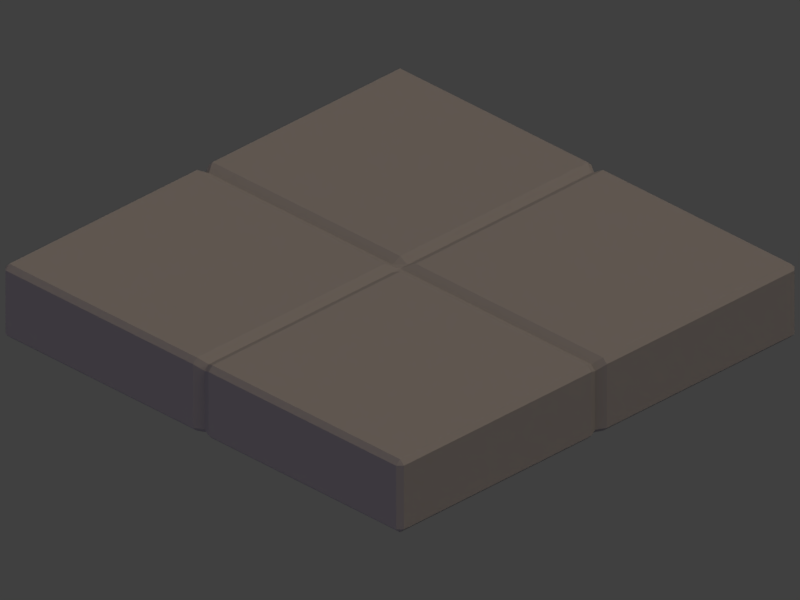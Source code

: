 # Source: floor_2x2.blend  (saved by Blender 2.77.0; exported with 4.5.12 LTS)
import bpy
from mathutils import Matrix  # noqa: F401  (used for matrix-valued properties, if any)

bpy.ops.wm.read_factory_settings(use_empty=True)
scene = bpy.context.scene
scene.name = 'Scene'

# ---- collections
col_collection_1 = bpy.data.collections.new('Collection 1'); scene.collection.children.link(col_collection_1)

# ---- materials (node trees are filled in below, after node groups)
mat_material = bpy.data.materials.new('Material')
mat_material.alpha_threshold = 0.0
mat_material.use_transparent_shadow = False
mat_material.diffuse_color = (0.3264, 0.3264, 0.3264, 1.0)
mat_material.roughness = 0.5
mat_material.specular_intensity = 0.2
mat_material.line_color = (0.0, 0.0, 0.0, 1.0)

# ---- material node trees

# ---- world
world_world = bpy.data.worlds.new('World'); scene.world = world_world
world_world.color = (0.05088, 0.05088, 0.05088)
world_world.use_sun_shadow = False
world_world.sun_shadow_jitter_overblur = 0.0
world_world.cycles.sampling_method = 'MANUAL'
world_world.light_settings.distance = 1.0

# ---- cameras
cam_camera = bpy.data.cameras.new('Camera')
cam_camera.type = 'ORTHO'
cam_camera.clip_end = 100.0
cam_camera.lens = 35.0
cam_camera.sensor_width = 32.0
cam_camera.sensor_height = 18.0
cam_camera.ortho_scale = 2.84
cam_camera.dof.focus_distance = 0.0
cam_camera.dof.aperture_fstop = 128.0

# ---- lights
light_filllight = bpy.data.lights.new('FillLight', 'SUN')
light_filllight.color = (0.7398, 0.6076, 1.0)
light_filllight.transmission_factor = 0.0
light_filllight.angle = 1.571
light_filllight.energy = 0.25
light_filllight.shadow_buffer_clip_start = 0.5
light_filllight.shadow_soft_size = 1.0
light_filllight.shadow_cascade_max_distance = 1000.0
light_keylight = bpy.data.lights.new('KeyLight', 'SUN')
light_keylight.color = (0.814, 0.6377, 0.5099)
light_keylight.transmission_factor = 0.0
light_keylight.angle = 1.571
light_keylight.energy = 1.25
light_keylight.shadow_buffer_clip_start = 0.5
light_keylight.shadow_soft_size = 1.0
light_keylight.shadow_cascade_max_distance = 1000.0
light_rimlight = bpy.data.lights.new('RimLight', 'SUN')
light_rimlight.color = (0.7067, 0.7067, 0.7067)
light_rimlight.transmission_factor = 0.0
light_rimlight.angle = 1.571
light_rimlight.energy = 0.25
light_rimlight.shadow_buffer_clip_start = 0.5
light_rimlight.shadow_soft_size = 1.0
light_rimlight.shadow_cascade_max_distance = 1000.0

# ---- meshes
me_cube = bpy.data.meshes.new('Cube')
me_cube.from_pydata([(0.9805, 1.0, -0.2805), (1.0, 0.9805, -0.2805), (0.9805, 0.9805, -0.3), (0.9805, -0.9805, -0.3), (1.0, -0.9805, -0.2805), (0.9805, -1.0, -0.2805), (-0.9805, -0.9805, -0.3), (-0.9805, -1.0, -0.2805), (-1.0, -0.9805, -0.2805), (-0.9805, 1.0, -0.2805), (-0.9805, 0.9805, -0.3), (-1.0, 0.9805, -0.2805), (0.9805, 1.0, -0.01951), (0.9805, 0.9805, 0.0), (1.0, 0.9805, -0.01951), (0.9805, -1.0, -0.01951), (1.0, -0.9805, -0.01951), (0.9805, -0.9805, 0.0), (-1.0, -0.9805, -0.01951), (-0.9805, -1.0, -0.01951), (-0.9805, -0.9805, 0.0), (-1.0, 0.9805, -0.01951), (-0.9805, 0.9805, 0.0), (-0.9805, 1.0, -0.01951), (0.9805, -0.03902, -0.3), (0.9805, 0.03902, -0.3), (1.0, 0.03902, -0.2805), (1.0, -0.03902, -0.2805), (-0.03902, 0.9805, -0.3), (-0.03902, 1.0, -0.2805), (0.03902, 1.0, -0.2805), (0.03902, 0.9805, -0.3), (-0.03902, -0.9805, -0.3), (0.03902, -0.9805, -0.3), (0.03902, -1.0, -0.2805), (-0.03902, -1.0, -0.2805), (-0.9805, 0.03902, -0.3), (-0.9805, -0.03902, -0.3), (-1.0, -0.03902, -0.2805), (-1.0, 0.03902, -0.2805), (0.9805, -0.03902, 0.0), (1.0, -0.03902, -0.01951), (1.0, 0.03902, -0.01951), (0.9805, 0.03902, 0.0), (-0.03902, 0.9805, 0.0), (0.03902, 0.9805, 0.0), (0.03902, 1.0, -0.01951), (-0.03902, 1.0, -0.01951), (-0.03902, -0.9805, 0.0), (-0.03902, -1.0, -0.01951), (0.03902, -1.0, -0.01951), (0.03902, -0.9805, 0.0), (-0.9805, 0.03902, 0.0), (-1.0, 0.03902, -0.01951), (-1.0, -0.03902, -0.01951), (-0.9805, -0.03902, 0.0), (-0.03902, -0.03902, 0.0), (0.03902, -0.03902, 0.0), (0.03902, 0.03902, 0.0), (-0.03902, 0.03902, 0.0), (-0.03902, -0.03902, -0.3), (-0.03902, 0.03902, -0.3), (0.03902, 0.03902, -0.3), (0.03902, -0.03902, -0.3), (0.9605, -8.205e-08, -0.3), (0.98, -1.789e-07, -0.2805), (3.9e-07, 0.9605, -0.3), (4.049e-07, 0.98, -0.2805), (3.987e-08, -0.9605, -0.3), (-6.816e-08, -0.98, -0.2805), (-0.9605, 6.183e-07, -0.3), (-0.98, 6.034e-07, -0.2805), (0.9605, -1.028e-06, -0.02), (0.98, -9.5e-07, -0.03951), (4.981e-07, 0.9605, -0.02), (5.018e-07, 0.98, -0.03951), (-1.022e-06, -0.9605, -0.02), (-9.324e-07, -0.98, -0.03951), (-0.9605, 3.724e-07, -0.02), (-0.98, 4.097e-07, -0.03951), (-0.03902, -3.13e-07, -0.02), (-2.768e-07, -0.03902, -0.02), (0.03902, -3.428e-07, -0.02), (-2.47e-07, 0.03902, -0.02), (1.516e-07, -0.03902, -0.3), (-0.03902, 2.756e-07, -0.3), (1.591e-07, 0.03902, -0.3), (0.03902, 2.607e-07, -0.3), (1.554e-07, 2.681e-07, -0.3), (-2.619e-07, -3.279e-07, -0.02)], [], [(28, 61, 36, 10), (44, 22, 52, 59), (5, 15, 50, 34), (8, 18, 54, 38), (47, 29, 9, 23), (13, 45, 58, 43), (27, 41, 16, 4), (60, 32, 6, 37), (24, 3, 33, 63), (2, 25, 62, 31), (56, 55, 20, 48), (40, 57, 51, 17), (39, 53, 21, 11), (12, 0, 30, 46), (35, 49, 19, 7), (0, 1, 2), (3, 4, 5), (6, 7, 8), (9, 10, 11), (12, 13, 14), (15, 16, 17), (18, 19, 20), (21, 22, 23), (64, 25, 26, 65), (66, 67, 30, 31), (68, 33, 34, 69), (70, 37, 38, 71), (72, 73, 42, 43), (74, 45, 46, 75), (76, 77, 50, 51), (78, 79, 54, 55), (89, 82, 58, 83), (88, 86, 62, 87), (27, 4, 3, 24), (28, 10, 9, 29), (0, 12, 14, 1), (35, 7, 6, 32), (4, 16, 15, 5), (39, 11, 10, 36), (7, 19, 18, 8), (11, 21, 23, 9), (40, 17, 16, 41), (47, 23, 22, 44), (48, 20, 19, 49), (52, 22, 21, 53), (1, 26, 25, 2), (2, 31, 30, 0), (5, 34, 33, 3), (8, 38, 37, 6), (13, 43, 42, 14), (12, 46, 45, 13), (17, 51, 50, 15), (20, 55, 54, 18), (67, 75, 46, 30), (79, 71, 38, 54), (77, 69, 34, 50), (73, 65, 26, 42), (81, 76, 51, 57), (74, 83, 58, 45), (82, 72, 43, 58), (78, 80, 59, 52), (85, 70, 36, 61), (64, 87, 62, 25), (86, 66, 31, 62), (68, 84, 63, 33), (1, 14, 42, 26), (32, 60, 84, 68), (61, 28, 66, 86), (24, 63, 87, 64), (60, 37, 70, 85), (55, 56, 80, 78), (57, 40, 72, 82), (44, 59, 83, 74), (56, 48, 76, 81), (41, 27, 65, 73), (49, 35, 69, 77), (53, 39, 71, 79), (29, 47, 75, 67), (84, 88, 87, 63), (60, 85, 88, 84), (85, 61, 86, 88), (80, 89, 83, 59), (56, 81, 89, 80), (81, 57, 82, 89), (52, 53, 79, 78), (48, 49, 77, 76), (44, 74, 75, 47), (40, 41, 73, 72), (36, 70, 71, 39), (32, 68, 69, 35), (28, 29, 67, 66), (24, 64, 65, 27)])
me_cube.materials.append(mat_material)
me_cube.use_remesh_preserve_volume = False
me_cube.use_remesh_preserve_attributes = False
me_cube.use_mirror_vertex_groups = False
me_cube.update()

# ---- objects
ob_cube = bpy.data.objects.new('Cube', me_cube)
ob_camera = bpy.data.objects.new('Camera', cam_camera)
ob_filllight = bpy.data.objects.new('FillLight', light_filllight)
ob_keylight = bpy.data.objects.new('KeyLight', light_keylight)
ob_rimlight = bpy.data.objects.new('RimLight', light_rimlight)

# ---- transforms, parenting, visibility, modifiers, constraints
ob_cube.location = (0.0, 0.0, 0.0)
ob_cube.lock_rotations_4d = False
ob_cube.empty_display_type = 'ARROWS'
ob_cube.lineart.crease_threshold = 0.0
ob_camera.location = (10.0, -10.0, 8.02)
ob_camera.rotation_euler = (1.047, 0.0, 0.7854)
ob_camera.lock_rotations_4d = False
ob_camera.empty_display_type = 'ARROWS'
ob_camera.color = (0.0, 0.0, 0.0, 0.0)
ob_camera.display_type = 'WIRE'
ob_camera.lineart.crease_threshold = 0.0
ob_filllight.location = (6.74, 7.638, 11.54)
ob_filllight.rotation_euler = (1.797, 0.3972, -0.04007)
ob_filllight.lineart.crease_threshold = 0.0
ob_keylight.location = (8.199, 7.907, 11.54)
ob_keylight.rotation_euler = (0.01345, 0.4495, 0.5187)
ob_keylight.lineart.crease_threshold = 0.0
ob_rimlight.location = (7.742, 6.406, 12.03)
ob_rimlight.rotation_euler = (-2.028, -0.2654, 1.096)
ob_rimlight.lineart.crease_threshold = 0.0

# ---- collection membership
col_collection_1.objects.link(ob_cube)
col_collection_1.objects.link(ob_camera)
col_collection_1.objects.link(ob_filllight)
col_collection_1.objects.link(ob_keylight)
col_collection_1.objects.link(ob_rimlight)

# ---- scene / render settings (as saved in the file)
scene.camera = ob_camera
scene.frame_start = 1; scene.frame_end = 250; scene.frame_set(1)
scene.render.engine = 'BLENDER_EEVEE_NEXT'
scene.render.resolution_x = 512
scene.render.resolution_y = 384
scene.render.resolution_percentage = 50
scene.render.dither_intensity = 0.0
scene.render.film_transparent = True
scene.cycles.use_denoising = False
scene.cycles.samples = 128
scene.cycles.sampling_pattern = 'TABULATED_SOBOL'
scene.cycles.light_sampling_threshold = 0.0
scene.cycles.use_adaptive_sampling = False
scene.cycles.use_light_tree = False
scene.cycles.blur_glossy = 0.0
scene.cycles.sample_clamp_indirect = 0.0
scene.view_settings.view_transform = 'Standard'
bpy.context.view_layer.update()
